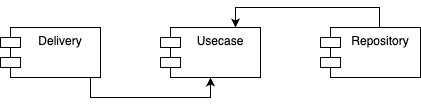

The diagram above was exported from draw.io. Its source (the exported page's mxGraphModel, read from the mxfile embedded in the PNG):
<mxGraphModel dx="409" dy="630" grid="1" gridSize="10" guides="1" tooltips="1" connect="1" arrows="1" fold="1" page="1" pageScale="1" pageWidth="827" pageHeight="1169" math="0" shadow="0">
  <root>
    <mxCell id="WIyWlLk6GJQsqaUBKTNV-0" />
    <mxCell id="WIyWlLk6GJQsqaUBKTNV-1" parent="WIyWlLk6GJQsqaUBKTNV-0" />
    <mxCell id="saaSL8_oPGsoy_LMY1BZ-6" style="edgeStyle=orthogonalEdgeStyle;rounded=0;orthogonalLoop=1;jettySize=auto;html=1;exitX=0.75;exitY=0;exitDx=0;exitDy=0;endArrow=none;endFill=0;startArrow=classic;startFill=1;" parent="WIyWlLk6GJQsqaUBKTNV-1" source="saaSL8_oPGsoy_LMY1BZ-0" edge="1">
      <mxGeometry relative="1" as="geometry">
        <mxPoint x="579" y="370" as="targetPoint" />
        <Array as="points">
          <mxPoint x="435" y="350" />
          <mxPoint x="579" y="350" />
        </Array>
      </mxGeometry>
    </mxCell>
    <mxCell id="saaSL8_oPGsoy_LMY1BZ-0" value="Usecase" style="shape=module;align=left;spacingLeft=20;align=center;verticalAlign=top;whiteSpace=wrap;html=1;" parent="WIyWlLk6GJQsqaUBKTNV-1" vertex="1">
      <mxGeometry x="360" y="370" width="100" height="50" as="geometry" />
    </mxCell>
    <mxCell id="saaSL8_oPGsoy_LMY1BZ-5" style="edgeStyle=orthogonalEdgeStyle;rounded=0;orthogonalLoop=1;jettySize=auto;html=1;entryX=0.5;entryY=1;entryDx=0;entryDy=0;" parent="WIyWlLk6GJQsqaUBKTNV-1" source="saaSL8_oPGsoy_LMY1BZ-3" target="saaSL8_oPGsoy_LMY1BZ-0" edge="1">
      <mxGeometry relative="1" as="geometry">
        <Array as="points">
          <mxPoint x="290" y="440" />
          <mxPoint x="410" y="440" />
        </Array>
      </mxGeometry>
    </mxCell>
    <mxCell id="saaSL8_oPGsoy_LMY1BZ-3" value="Delivery&lt;br&gt;" style="shape=module;align=left;spacingLeft=20;align=center;verticalAlign=top;whiteSpace=wrap;html=1;" parent="WIyWlLk6GJQsqaUBKTNV-1" vertex="1">
      <mxGeometry x="200" y="370" width="100" height="50" as="geometry" />
    </mxCell>
    <mxCell id="saaSL8_oPGsoy_LMY1BZ-4" value="Repository" style="shape=module;align=left;spacingLeft=20;align=center;verticalAlign=top;whiteSpace=wrap;html=1;" parent="WIyWlLk6GJQsqaUBKTNV-1" vertex="1">
      <mxGeometry x="520" y="370" width="100" height="50" as="geometry" />
    </mxCell>
  </root>
</mxGraphModel>